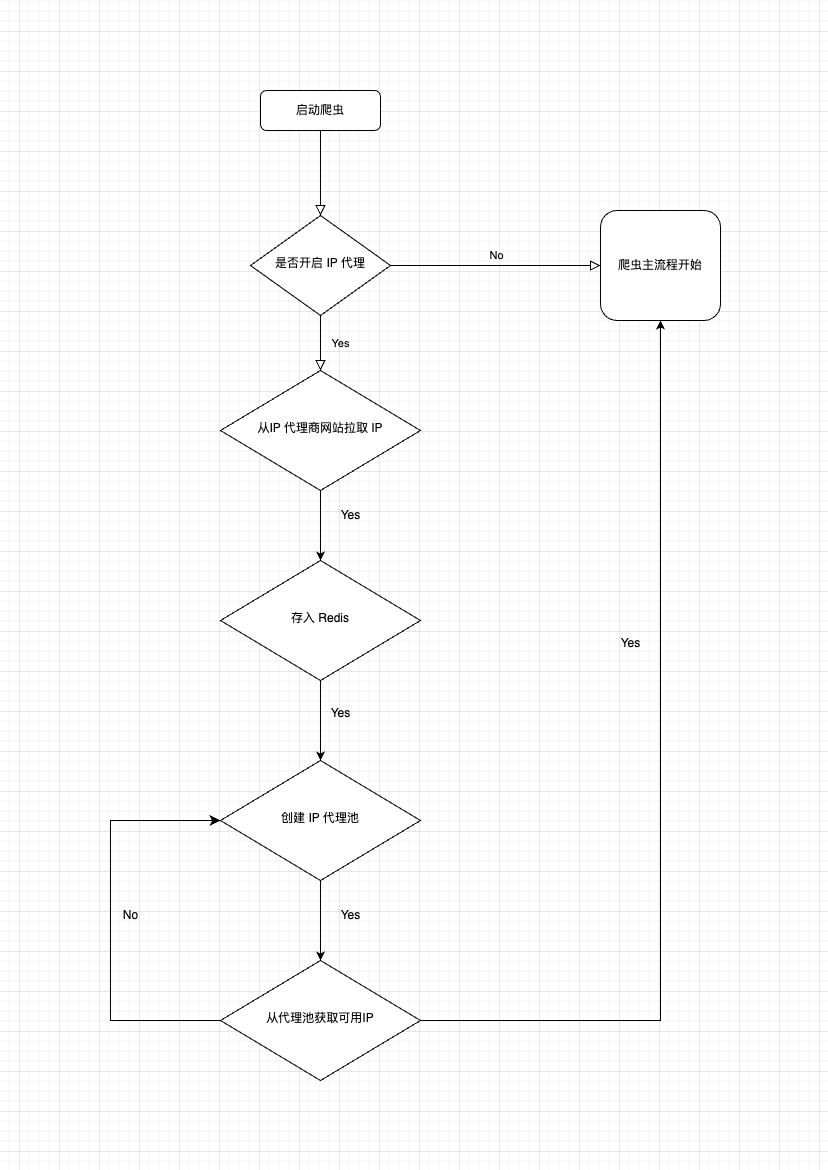

The diagram above was exported from draw.io. Its source (the exported page's mxGraphModel, read from the mxfile embedded in the PNG):
<mxGraphModel dx="1238" dy="916" grid="1" gridSize="10" guides="1" tooltips="1" connect="1" arrows="1" fold="1" page="1" pageScale="1" pageWidth="827" pageHeight="1169" math="0" shadow="0">
  <root>
    <mxCell id="WIyWlLk6GJQsqaUBKTNV-0" />
    <mxCell id="WIyWlLk6GJQsqaUBKTNV-1" parent="WIyWlLk6GJQsqaUBKTNV-0" />
    <mxCell id="WIyWlLk6GJQsqaUBKTNV-2" value="" style="rounded=0;html=1;jettySize=auto;orthogonalLoop=1;fontSize=11;endArrow=block;endFill=0;endSize=8;strokeWidth=1;shadow=0;labelBackgroundColor=none;edgeStyle=orthogonalEdgeStyle;" parent="WIyWlLk6GJQsqaUBKTNV-1" source="WIyWlLk6GJQsqaUBKTNV-3" target="WIyWlLk6GJQsqaUBKTNV-6" edge="1">
      <mxGeometry relative="1" as="geometry" />
    </mxCell>
    <mxCell id="WIyWlLk6GJQsqaUBKTNV-3" value="启动爬虫" style="rounded=1;whiteSpace=wrap;html=1;fontSize=12;glass=0;strokeWidth=1;shadow=0;" parent="WIyWlLk6GJQsqaUBKTNV-1" vertex="1">
      <mxGeometry x="260" y="90" width="120" height="40" as="geometry" />
    </mxCell>
    <mxCell id="WIyWlLk6GJQsqaUBKTNV-4" value="Yes" style="rounded=0;html=1;jettySize=auto;orthogonalLoop=1;fontSize=11;endArrow=block;endFill=0;endSize=8;strokeWidth=1;shadow=0;labelBackgroundColor=none;edgeStyle=orthogonalEdgeStyle;" parent="WIyWlLk6GJQsqaUBKTNV-1" source="WIyWlLk6GJQsqaUBKTNV-6" target="WIyWlLk6GJQsqaUBKTNV-10" edge="1">
      <mxGeometry y="20" relative="1" as="geometry">
        <mxPoint as="offset" />
      </mxGeometry>
    </mxCell>
    <mxCell id="WIyWlLk6GJQsqaUBKTNV-5" value="No" style="edgeStyle=orthogonalEdgeStyle;rounded=0;html=1;jettySize=auto;orthogonalLoop=1;fontSize=11;endArrow=block;endFill=0;endSize=8;strokeWidth=1;shadow=0;labelBackgroundColor=none;" parent="WIyWlLk6GJQsqaUBKTNV-1" source="WIyWlLk6GJQsqaUBKTNV-6" target="WIyWlLk6GJQsqaUBKTNV-7" edge="1">
      <mxGeometry y="10" relative="1" as="geometry">
        <mxPoint as="offset" />
      </mxGeometry>
    </mxCell>
    <mxCell id="WIyWlLk6GJQsqaUBKTNV-6" value="是否开启 IP 代理" style="rhombus;whiteSpace=wrap;html=1;shadow=0;fontFamily=Helvetica;fontSize=12;align=center;strokeWidth=1;spacing=6;spacingTop=-4;" parent="WIyWlLk6GJQsqaUBKTNV-1" vertex="1">
      <mxGeometry x="250" y="215" width="140" height="100" as="geometry" />
    </mxCell>
    <mxCell id="WIyWlLk6GJQsqaUBKTNV-7" value="爬虫主流程开始" style="rounded=1;whiteSpace=wrap;html=1;fontSize=12;glass=0;strokeWidth=1;shadow=0;" parent="WIyWlLk6GJQsqaUBKTNV-1" vertex="1">
      <mxGeometry x="600" y="210" width="120" height="110" as="geometry" />
    </mxCell>
    <mxCell id="JSK9sdRIUOaThM_BeChE-2" value="" style="edgeStyle=orthogonalEdgeStyle;rounded=0;orthogonalLoop=1;jettySize=auto;html=1;" edge="1" parent="WIyWlLk6GJQsqaUBKTNV-1" source="WIyWlLk6GJQsqaUBKTNV-10" target="JSK9sdRIUOaThM_BeChE-1">
      <mxGeometry relative="1" as="geometry" />
    </mxCell>
    <mxCell id="WIyWlLk6GJQsqaUBKTNV-10" value="从IP 代理商网站拉取 IP" style="rhombus;whiteSpace=wrap;html=1;shadow=0;fontFamily=Helvetica;fontSize=12;align=center;strokeWidth=1;spacing=6;spacingTop=-4;" parent="WIyWlLk6GJQsqaUBKTNV-1" vertex="1">
      <mxGeometry x="220" y="370" width="200" height="120" as="geometry" />
    </mxCell>
    <mxCell id="JSK9sdRIUOaThM_BeChE-5" value="" style="edgeStyle=orthogonalEdgeStyle;rounded=0;orthogonalLoop=1;jettySize=auto;html=1;" edge="1" parent="WIyWlLk6GJQsqaUBKTNV-1" source="JSK9sdRIUOaThM_BeChE-1" target="JSK9sdRIUOaThM_BeChE-4">
      <mxGeometry relative="1" as="geometry" />
    </mxCell>
    <mxCell id="JSK9sdRIUOaThM_BeChE-1" value="存入 Redis" style="rhombus;whiteSpace=wrap;html=1;shadow=0;fontFamily=Helvetica;fontSize=12;align=center;strokeWidth=1;spacing=6;spacingTop=-4;" vertex="1" parent="WIyWlLk6GJQsqaUBKTNV-1">
      <mxGeometry x="220" y="560" width="200" height="120" as="geometry" />
    </mxCell>
    <mxCell id="JSK9sdRIUOaThM_BeChE-3" value="Yes" style="text;html=1;align=center;verticalAlign=middle;resizable=0;points=[];autosize=1;strokeColor=none;fillColor=none;" vertex="1" parent="WIyWlLk6GJQsqaUBKTNV-1">
      <mxGeometry x="330" y="500" width="40" height="30" as="geometry" />
    </mxCell>
    <mxCell id="JSK9sdRIUOaThM_BeChE-7" value="" style="edgeStyle=orthogonalEdgeStyle;rounded=0;orthogonalLoop=1;jettySize=auto;html=1;" edge="1" parent="WIyWlLk6GJQsqaUBKTNV-1" source="JSK9sdRIUOaThM_BeChE-4" target="JSK9sdRIUOaThM_BeChE-6">
      <mxGeometry relative="1" as="geometry" />
    </mxCell>
    <mxCell id="JSK9sdRIUOaThM_BeChE-4" value="创建 IP 代理池" style="rhombus;whiteSpace=wrap;html=1;shadow=0;fontFamily=Helvetica;fontSize=12;align=center;strokeWidth=1;spacing=6;spacingTop=-4;" vertex="1" parent="WIyWlLk6GJQsqaUBKTNV-1">
      <mxGeometry x="220" y="760" width="200" height="120" as="geometry" />
    </mxCell>
    <mxCell id="JSK9sdRIUOaThM_BeChE-6" value="从代理池获取可用IP" style="rhombus;whiteSpace=wrap;html=1;shadow=0;fontFamily=Helvetica;fontSize=12;align=center;strokeWidth=1;spacing=6;spacingTop=-4;" vertex="1" parent="WIyWlLk6GJQsqaUBKTNV-1">
      <mxGeometry x="220" y="960" width="200" height="120" as="geometry" />
    </mxCell>
    <mxCell id="JSK9sdRIUOaThM_BeChE-9" value="" style="endArrow=classic;html=1;rounded=0;entryX=0.5;entryY=1;entryDx=0;entryDy=0;" edge="1" parent="WIyWlLk6GJQsqaUBKTNV-1" target="WIyWlLk6GJQsqaUBKTNV-7">
      <mxGeometry width="50" height="50" relative="1" as="geometry">
        <mxPoint x="420" y="1020" as="sourcePoint" />
        <mxPoint x="470" y="970" as="targetPoint" />
        <Array as="points">
          <mxPoint x="660" y="1020" />
        </Array>
      </mxGeometry>
    </mxCell>
    <mxCell id="JSK9sdRIUOaThM_BeChE-10" value="Yes" style="text;html=1;align=center;verticalAlign=middle;resizable=0;points=[];autosize=1;strokeColor=none;fillColor=none;" vertex="1" parent="WIyWlLk6GJQsqaUBKTNV-1">
      <mxGeometry x="320" y="698" width="40" height="30" as="geometry" />
    </mxCell>
    <mxCell id="JSK9sdRIUOaThM_BeChE-11" value="Yes" style="text;html=1;align=center;verticalAlign=middle;resizable=0;points=[];autosize=1;strokeColor=none;fillColor=none;" vertex="1" parent="WIyWlLk6GJQsqaUBKTNV-1">
      <mxGeometry x="330" y="900" width="40" height="30" as="geometry" />
    </mxCell>
    <mxCell id="JSK9sdRIUOaThM_BeChE-13" value="" style="edgeStyle=segmentEdgeStyle;endArrow=classic;html=1;curved=0;rounded=0;endSize=8;startSize=8;entryX=0;entryY=0.5;entryDx=0;entryDy=0;" edge="1" parent="WIyWlLk6GJQsqaUBKTNV-1" target="JSK9sdRIUOaThM_BeChE-4">
      <mxGeometry width="50" height="50" relative="1" as="geometry">
        <mxPoint x="220" y="1020" as="sourcePoint" />
        <mxPoint x="170" y="950" as="targetPoint" />
        <Array as="points">
          <mxPoint x="110" y="1020" />
          <mxPoint x="110" y="820" />
        </Array>
      </mxGeometry>
    </mxCell>
    <mxCell id="JSK9sdRIUOaThM_BeChE-14" value="No" style="text;html=1;align=center;verticalAlign=middle;resizable=0;points=[];autosize=1;strokeColor=none;fillColor=none;" vertex="1" parent="WIyWlLk6GJQsqaUBKTNV-1">
      <mxGeometry x="110" y="900" width="40" height="30" as="geometry" />
    </mxCell>
    <mxCell id="JSK9sdRIUOaThM_BeChE-15" value="Yes" style="text;html=1;align=center;verticalAlign=middle;resizable=0;points=[];autosize=1;strokeColor=none;fillColor=none;" vertex="1" parent="WIyWlLk6GJQsqaUBKTNV-1">
      <mxGeometry x="610" y="628" width="40" height="30" as="geometry" />
    </mxCell>
  </root>
</mxGraphModel>